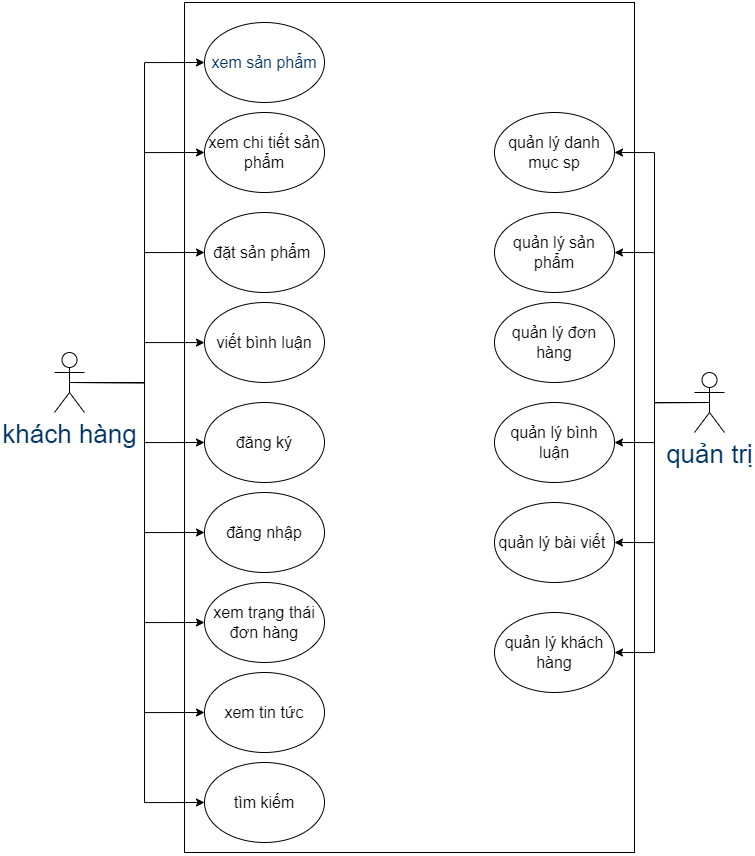

The diagram above was exported from draw.io. Its source (the exported page's mxGraphModel, read from the mxfile embedded in the PNG):
<mxGraphModel dx="2348" dy="755" grid="1" gridSize="10" guides="1" tooltips="1" connect="1" arrows="1" fold="1" page="1" pageScale="1" pageWidth="850" pageHeight="1100" math="0" shadow="0">
  <root>
    <mxCell id="tWTg3X7akVDUUmAQxr-S-0" />
    <mxCell id="tWTg3X7akVDUUmAQxr-S-1" parent="tWTg3X7akVDUUmAQxr-S-0" />
    <mxCell id="nQ0ZlexY8wIghCPva_pn-0" value="" style="whiteSpace=wrap;html=1;" vertex="1" parent="tWTg3X7akVDUUmAQxr-S-1">
      <mxGeometry x="170" y="220" width="450" height="850" as="geometry" />
    </mxCell>
    <mxCell id="nQ0ZlexY8wIghCPva_pn-1" value="xem sản phẩm" style="ellipse;whiteSpace=wrap;html=1;fontSize=16;fontColor=#003366;" vertex="1" parent="tWTg3X7akVDUUmAQxr-S-1">
      <mxGeometry x="190" y="240" width="120" height="80" as="geometry" />
    </mxCell>
    <mxCell id="nQ0ZlexY8wIghCPva_pn-2" value="xem chi tiết sản phẩm" style="ellipse;whiteSpace=wrap;html=1;fontSize=16;" vertex="1" parent="tWTg3X7akVDUUmAQxr-S-1">
      <mxGeometry x="190" y="330" width="120" height="80" as="geometry" />
    </mxCell>
    <mxCell id="nQ0ZlexY8wIghCPva_pn-3" value="đặt sản phẩm&amp;nbsp;" style="ellipse;whiteSpace=wrap;html=1;fontSize=16;" vertex="1" parent="tWTg3X7akVDUUmAQxr-S-1">
      <mxGeometry x="190" y="430" width="120" height="80" as="geometry" />
    </mxCell>
    <mxCell id="nQ0ZlexY8wIghCPva_pn-4" value="viết bình luận" style="ellipse;whiteSpace=wrap;html=1;fontSize=16;" vertex="1" parent="tWTg3X7akVDUUmAQxr-S-1">
      <mxGeometry x="190" y="520" width="120" height="80" as="geometry" />
    </mxCell>
    <mxCell id="nQ0ZlexY8wIghCPva_pn-5" value="đăng ký" style="ellipse;whiteSpace=wrap;html=1;fontSize=16;" vertex="1" parent="tWTg3X7akVDUUmAQxr-S-1">
      <mxGeometry x="190" y="620" width="120" height="80" as="geometry" />
    </mxCell>
    <mxCell id="nQ0ZlexY8wIghCPva_pn-6" value="đăng nhập" style="ellipse;whiteSpace=wrap;html=1;fontSize=16;" vertex="1" parent="tWTg3X7akVDUUmAQxr-S-1">
      <mxGeometry x="190" y="710" width="120" height="80" as="geometry" />
    </mxCell>
    <mxCell id="nQ0ZlexY8wIghCPva_pn-7" value="quản lý sản phẩm" style="ellipse;whiteSpace=wrap;html=1;fontSize=16;" vertex="1" parent="tWTg3X7akVDUUmAQxr-S-1">
      <mxGeometry x="480" y="430" width="120" height="80" as="geometry" />
    </mxCell>
    <mxCell id="nQ0ZlexY8wIghCPva_pn-8" value="quản lý danh mục sp" style="ellipse;whiteSpace=wrap;html=1;fontSize=16;" vertex="1" parent="tWTg3X7akVDUUmAQxr-S-1">
      <mxGeometry x="480" y="330" width="120" height="80" as="geometry" />
    </mxCell>
    <mxCell id="nQ0ZlexY8wIghCPva_pn-14" value="xem trạng thái đơn hàng" style="ellipse;whiteSpace=wrap;html=1;fontSize=16;" vertex="1" parent="tWTg3X7akVDUUmAQxr-S-1">
      <mxGeometry x="190" y="800" width="120" height="80" as="geometry" />
    </mxCell>
    <mxCell id="nQ0ZlexY8wIghCPva_pn-15" value="xem tin tức" style="ellipse;whiteSpace=wrap;html=1;fontSize=16;" vertex="1" parent="tWTg3X7akVDUUmAQxr-S-1">
      <mxGeometry x="190" y="890" width="120" height="80" as="geometry" />
    </mxCell>
    <mxCell id="nQ0ZlexY8wIghCPva_pn-16" value="quản lý bài viết&amp;nbsp;" style="ellipse;whiteSpace=wrap;html=1;fontSize=16;" vertex="1" parent="tWTg3X7akVDUUmAQxr-S-1">
      <mxGeometry x="480" y="720" width="120" height="80" as="geometry" />
    </mxCell>
    <mxCell id="nQ0ZlexY8wIghCPva_pn-17" value="quản lý đơn hàng" style="ellipse;whiteSpace=wrap;html=1;fontSize=16;" vertex="1" parent="tWTg3X7akVDUUmAQxr-S-1">
      <mxGeometry x="480" y="520" width="120" height="80" as="geometry" />
    </mxCell>
    <mxCell id="nQ0ZlexY8wIghCPva_pn-19" value="tìm kiếm" style="ellipse;whiteSpace=wrap;html=1;fontSize=16;" vertex="1" parent="tWTg3X7akVDUUmAQxr-S-1">
      <mxGeometry x="190" y="980" width="120" height="80" as="geometry" />
    </mxCell>
    <mxCell id="nQ0ZlexY8wIghCPva_pn-21" style="edgeStyle=orthogonalEdgeStyle;rounded=0;orthogonalLoop=1;jettySize=auto;html=1;exitX=0.5;exitY=0.5;exitDx=0;exitDy=0;exitPerimeter=0;entryX=0;entryY=0.5;entryDx=0;entryDy=0;fontSize=16;fontColor=#003366;" edge="1" parent="tWTg3X7akVDUUmAQxr-S-1" source="nQ0ZlexY8wIghCPva_pn-20" target="nQ0ZlexY8wIghCPva_pn-1">
      <mxGeometry relative="1" as="geometry" />
    </mxCell>
    <mxCell id="nQ0ZlexY8wIghCPva_pn-22" style="edgeStyle=orthogonalEdgeStyle;rounded=0;orthogonalLoop=1;jettySize=auto;html=1;exitX=0.5;exitY=0.5;exitDx=0;exitDy=0;exitPerimeter=0;entryX=0;entryY=0.5;entryDx=0;entryDy=0;fontSize=16;fontColor=#003366;" edge="1" parent="tWTg3X7akVDUUmAQxr-S-1" source="nQ0ZlexY8wIghCPva_pn-20" target="nQ0ZlexY8wIghCPva_pn-2">
      <mxGeometry relative="1" as="geometry" />
    </mxCell>
    <mxCell id="nQ0ZlexY8wIghCPva_pn-23" style="edgeStyle=orthogonalEdgeStyle;rounded=0;orthogonalLoop=1;jettySize=auto;html=1;exitX=0.5;exitY=0.5;exitDx=0;exitDy=0;exitPerimeter=0;entryX=0;entryY=0.5;entryDx=0;entryDy=0;fontSize=16;fontColor=#003366;" edge="1" parent="tWTg3X7akVDUUmAQxr-S-1" source="nQ0ZlexY8wIghCPva_pn-20" target="nQ0ZlexY8wIghCPva_pn-3">
      <mxGeometry relative="1" as="geometry" />
    </mxCell>
    <mxCell id="nQ0ZlexY8wIghCPva_pn-24" style="edgeStyle=orthogonalEdgeStyle;rounded=0;orthogonalLoop=1;jettySize=auto;html=1;exitX=0.5;exitY=0.5;exitDx=0;exitDy=0;exitPerimeter=0;fontSize=16;fontColor=#003366;" edge="1" parent="tWTg3X7akVDUUmAQxr-S-1" source="nQ0ZlexY8wIghCPva_pn-20" target="nQ0ZlexY8wIghCPva_pn-4">
      <mxGeometry relative="1" as="geometry" />
    </mxCell>
    <mxCell id="nQ0ZlexY8wIghCPva_pn-25" style="edgeStyle=orthogonalEdgeStyle;rounded=0;orthogonalLoop=1;jettySize=auto;html=1;exitX=0.5;exitY=0.5;exitDx=0;exitDy=0;exitPerimeter=0;entryX=0;entryY=0.5;entryDx=0;entryDy=0;fontSize=16;fontColor=#003366;" edge="1" parent="tWTg3X7akVDUUmAQxr-S-1" source="nQ0ZlexY8wIghCPva_pn-20" target="nQ0ZlexY8wIghCPva_pn-5">
      <mxGeometry relative="1" as="geometry" />
    </mxCell>
    <mxCell id="nQ0ZlexY8wIghCPva_pn-26" style="edgeStyle=orthogonalEdgeStyle;rounded=0;orthogonalLoop=1;jettySize=auto;html=1;exitX=0.5;exitY=0.5;exitDx=0;exitDy=0;exitPerimeter=0;entryX=0;entryY=0.5;entryDx=0;entryDy=0;fontSize=16;fontColor=#003366;" edge="1" parent="tWTg3X7akVDUUmAQxr-S-1" source="nQ0ZlexY8wIghCPva_pn-20" target="nQ0ZlexY8wIghCPva_pn-6">
      <mxGeometry relative="1" as="geometry" />
    </mxCell>
    <mxCell id="nQ0ZlexY8wIghCPva_pn-27" style="edgeStyle=orthogonalEdgeStyle;rounded=0;orthogonalLoop=1;jettySize=auto;html=1;exitX=0.5;exitY=0.5;exitDx=0;exitDy=0;exitPerimeter=0;entryX=0;entryY=0.5;entryDx=0;entryDy=0;fontSize=16;fontColor=#003366;" edge="1" parent="tWTg3X7akVDUUmAQxr-S-1" source="nQ0ZlexY8wIghCPva_pn-20" target="nQ0ZlexY8wIghCPva_pn-14">
      <mxGeometry relative="1" as="geometry" />
    </mxCell>
    <mxCell id="nQ0ZlexY8wIghCPva_pn-28" style="edgeStyle=orthogonalEdgeStyle;rounded=0;orthogonalLoop=1;jettySize=auto;html=1;exitX=0.5;exitY=0.5;exitDx=0;exitDy=0;exitPerimeter=0;entryX=0;entryY=0.5;entryDx=0;entryDy=0;fontSize=16;fontColor=#003366;" edge="1" parent="tWTg3X7akVDUUmAQxr-S-1" source="nQ0ZlexY8wIghCPva_pn-20" target="nQ0ZlexY8wIghCPva_pn-15">
      <mxGeometry relative="1" as="geometry" />
    </mxCell>
    <mxCell id="nQ0ZlexY8wIghCPva_pn-29" style="edgeStyle=orthogonalEdgeStyle;rounded=0;orthogonalLoop=1;jettySize=auto;html=1;exitX=0.5;exitY=0.5;exitDx=0;exitDy=0;exitPerimeter=0;entryX=0;entryY=0.5;entryDx=0;entryDy=0;fontSize=16;fontColor=#003366;" edge="1" parent="tWTg3X7akVDUUmAQxr-S-1" source="nQ0ZlexY8wIghCPva_pn-20" target="nQ0ZlexY8wIghCPva_pn-19">
      <mxGeometry relative="1" as="geometry" />
    </mxCell>
    <mxCell id="nQ0ZlexY8wIghCPva_pn-20" value="khách hàng" style="shape=umlActor;verticalLabelPosition=bottom;verticalAlign=top;html=1;outlineConnect=0;fontSize=26;fontColor=#003366;" vertex="1" parent="tWTg3X7akVDUUmAQxr-S-1">
      <mxGeometry x="40" y="570" width="30" height="60" as="geometry" />
    </mxCell>
    <mxCell id="nQ0ZlexY8wIghCPva_pn-33" style="edgeStyle=orthogonalEdgeStyle;rounded=0;orthogonalLoop=1;jettySize=auto;html=1;exitX=0.5;exitY=0.5;exitDx=0;exitDy=0;exitPerimeter=0;entryX=1;entryY=0.5;entryDx=0;entryDy=0;fontSize=16;fontColor=#003366;" edge="1" parent="tWTg3X7akVDUUmAQxr-S-1" source="nQ0ZlexY8wIghCPva_pn-30" target="nQ0ZlexY8wIghCPva_pn-8">
      <mxGeometry relative="1" as="geometry" />
    </mxCell>
    <mxCell id="nQ0ZlexY8wIghCPva_pn-34" style="edgeStyle=orthogonalEdgeStyle;rounded=0;orthogonalLoop=1;jettySize=auto;html=1;exitX=0.5;exitY=0.5;exitDx=0;exitDy=0;exitPerimeter=0;entryX=1;entryY=0.5;entryDx=0;entryDy=0;fontSize=16;fontColor=#003366;" edge="1" parent="tWTg3X7akVDUUmAQxr-S-1" source="nQ0ZlexY8wIghCPva_pn-30" target="nQ0ZlexY8wIghCPva_pn-7">
      <mxGeometry relative="1" as="geometry" />
    </mxCell>
    <mxCell id="nQ0ZlexY8wIghCPva_pn-35" style="edgeStyle=orthogonalEdgeStyle;rounded=0;orthogonalLoop=1;jettySize=auto;html=1;exitX=0.5;exitY=0.5;exitDx=0;exitDy=0;exitPerimeter=0;entryX=1;entryY=0.5;entryDx=0;entryDy=0;fontSize=16;fontColor=#003366;" edge="1" parent="tWTg3X7akVDUUmAQxr-S-1" source="nQ0ZlexY8wIghCPva_pn-30" target="nQ0ZlexY8wIghCPva_pn-31">
      <mxGeometry relative="1" as="geometry" />
    </mxCell>
    <mxCell id="nQ0ZlexY8wIghCPva_pn-36" style="edgeStyle=orthogonalEdgeStyle;rounded=0;orthogonalLoop=1;jettySize=auto;html=1;exitX=0.5;exitY=0.5;exitDx=0;exitDy=0;exitPerimeter=0;entryX=1;entryY=0.5;entryDx=0;entryDy=0;fontSize=16;fontColor=#003366;" edge="1" parent="tWTg3X7akVDUUmAQxr-S-1" source="nQ0ZlexY8wIghCPva_pn-30" target="nQ0ZlexY8wIghCPva_pn-16">
      <mxGeometry relative="1" as="geometry" />
    </mxCell>
    <mxCell id="nQ0ZlexY8wIghCPva_pn-37" style="edgeStyle=orthogonalEdgeStyle;rounded=0;orthogonalLoop=1;jettySize=auto;html=1;exitX=0.5;exitY=0.5;exitDx=0;exitDy=0;exitPerimeter=0;entryX=1;entryY=0.5;entryDx=0;entryDy=0;fontSize=16;fontColor=#003366;" edge="1" parent="tWTg3X7akVDUUmAQxr-S-1" source="nQ0ZlexY8wIghCPva_pn-30" target="nQ0ZlexY8wIghCPva_pn-32">
      <mxGeometry relative="1" as="geometry" />
    </mxCell>
    <mxCell id="nQ0ZlexY8wIghCPva_pn-30" value="quản trị" style="shape=umlActor;verticalLabelPosition=bottom;verticalAlign=top;html=1;outlineConnect=0;fontSize=26;fontColor=#003366;" vertex="1" parent="tWTg3X7akVDUUmAQxr-S-1">
      <mxGeometry x="680" y="590" width="30" height="60" as="geometry" />
    </mxCell>
    <mxCell id="nQ0ZlexY8wIghCPva_pn-31" value="quản lý bình luận" style="ellipse;whiteSpace=wrap;html=1;fontSize=16;" vertex="1" parent="tWTg3X7akVDUUmAQxr-S-1">
      <mxGeometry x="480" y="620" width="120" height="80" as="geometry" />
    </mxCell>
    <mxCell id="nQ0ZlexY8wIghCPva_pn-32" value="quản lý khách hàng" style="ellipse;whiteSpace=wrap;html=1;fontSize=16;" vertex="1" parent="tWTg3X7akVDUUmAQxr-S-1">
      <mxGeometry x="480" y="830" width="120" height="80" as="geometry" />
    </mxCell>
  </root>
</mxGraphModel>